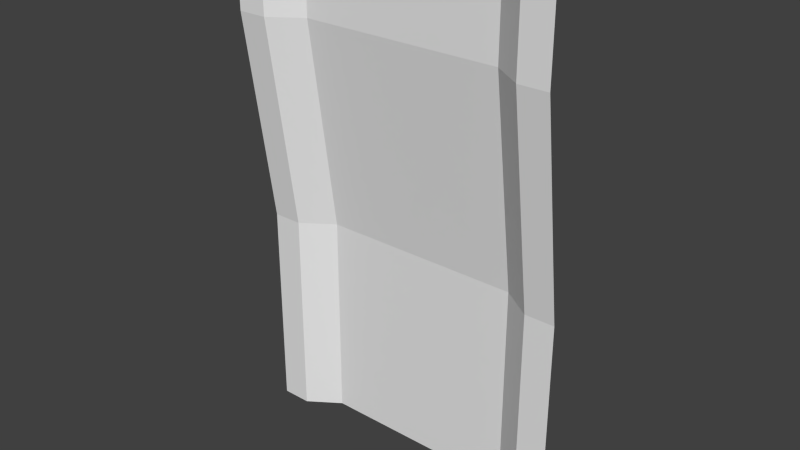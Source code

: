 # Source: wall01.blend  (saved by Blender 2.73.0; exported with 4.5.12 LTS)
import bpy
from mathutils import Matrix  # noqa: F401  (used for matrix-valued properties, if any)

bpy.ops.wm.read_factory_settings(use_empty=True)
scene = bpy.context.scene
scene.name = 'Scene'

# ---- collections
col_collection_1 = bpy.data.collections.new('Collection 1'); scene.collection.children.link(col_collection_1)

# ---- world
world_world = bpy.data.worlds.new('World'); scene.world = world_world
world_world.color = (0.05088, 0.05088, 0.05088)
world_world.use_sun_shadow = False
world_world.sun_shadow_jitter_overblur = 0.0
world_world.cycles.sampling_method = 'MANUAL'
world_world.cycles.sample_map_resolution = 256

# ---- meshes
me_plane = bpy.data.meshes.new('Plane')
me_plane.from_pydata([(-78.03, -9.754, 10.33), (78.03, -9.754, 10.33), (-78.03, 195.1, 24.8), (78.03, 195.1, 24.8), (-63.75, -9.754, 10.33), (63.75, -9.754, 10.33), (63.75, 195.1, 24.8), (-63.75, 195.1, 24.8), (-48.69, -9.754, 0.0), (48.69, -9.754, 0.0), (48.69, 195.1, 14.47), (-48.69, 195.1, 14.47), (-78.03, 92.66, 10.33), (78.03, 92.66, 10.33), (-63.75, 92.66, 10.33), (63.75, 92.66, 10.33), (-48.69, 92.66, 6.996e-06), (48.69, 92.66, 6.996e-06), (-78.03, 236.2, 24.8), (78.03, 236.2, 24.8), (63.75, 236.2, 24.8), (-63.75, 236.2, 24.8), (48.69, 236.2, 14.47), (-48.69, 236.2, 14.47)], [], [(15, 13, 3, 6), (12, 14, 7, 2), (17, 15, 6, 10), (14, 16, 11, 7), (16, 17, 10, 11), (8, 9, 17, 16), (4, 8, 16, 14), (9, 5, 15, 17), (0, 4, 14, 12), (5, 1, 13, 15), (11, 10, 22, 23), (10, 6, 20, 22), (7, 11, 23, 21), (6, 3, 19, 20), (2, 7, 21, 18)])
_uv = me_plane.uv_layers.new(name='diffuse')
_uv.uv.foreach_set('vector', [0.9046, 0.4169, 0.9952, 0.4169, 0.9952, 0.8308, 0.9046, 0.8308, 0.004782, 0.4169, 0.0954, 0.4169, 0.0954, 0.8308, 0.004782, 0.8308, 0.809, 0.4169, 0.9046, 0.4169, 0.9046, 0.8308, 0.809, 0.8308, 0.0954, 0.4169, 0.191, 0.4169, 0.191, 0.8308, 0.0954, 0.8308, 0.191, 0.4169, 0.809, 0.4169, 0.809, 0.8308, 0.191, 0.8308, 0.191, 0.003048, 0.809, 0.003048, 0.809, 0.4169, 0.191, 0.4169, 0.0954, 0.003048, 0.191, 0.003048, 0.191, 0.4169, 0.0954, 0.4169, 0.809, 0.003048, 0.9046, 0.003048, 0.9046, 0.4169, 0.809, 0.4169, 0.004782, 0.003048, 0.0954, 0.003048, 0.0954, 0.4169, 0.004782, 0.4169, 0.9046, 0.003048, 0.9952, 0.003048, 0.9952, 0.4169, 0.9046, 0.4169, 0.191, 0.8308, 0.809, 0.8308, 0.809, 0.997, 0.191, 0.997, 0.809, 0.8308, 0.9046, 0.8308, 0.9046, 0.997, 0.809, 0.997, 0.0954, 0.8308, 0.191, 0.8308, 0.191, 0.997, 0.0954, 0.997, 0.9046, 0.8308, 0.9952, 0.8308, 0.9952, 0.997, 0.9046, 0.997, 0.004782, 0.8308, 0.0954, 0.8308, 0.0954, 0.997, 0.004782, 0.997])
_uv.active_render = True
_uv = me_plane.uv_layers.new(name='lightmap')
_uv.uv.foreach_set('vector', [0.9046, 0.4169, 0.9952, 0.4169, 0.9952, 0.8308, 0.9046, 0.8308, 0.004782, 0.4169, 0.0954, 0.4169, 0.0954, 0.8308, 0.004782, 0.8308, 0.809, 0.4169, 0.9046, 0.4169, 0.9046, 0.8308, 0.809, 0.8308, 0.0954, 0.4169, 0.191, 0.4169, 0.191, 0.8308, 0.0954, 0.8308, 0.191, 0.4169, 0.809, 0.4169, 0.809, 0.8308, 0.191, 0.8308, 0.191, 0.003048, 0.809, 0.003048, 0.809, 0.4169, 0.191, 0.4169, 0.0954, 0.003048, 0.191, 0.003048, 0.191, 0.4169, 0.0954, 0.4169, 0.809, 0.003048, 0.9046, 0.003048, 0.9046, 0.4169, 0.809, 0.4169, 0.004782, 0.003048, 0.0954, 0.003048, 0.0954, 0.4169, 0.004782, 0.4169, 0.9046, 0.003048, 0.9952, 0.003048, 0.9952, 0.4169, 0.9046, 0.4169, 0.191, 0.8308, 0.809, 0.8308, 0.809, 0.997, 0.191, 0.997, 0.809, 0.8308, 0.9046, 0.8308, 0.9046, 0.997, 0.809, 0.997, 0.0954, 0.8308, 0.191, 0.8308, 0.191, 0.997, 0.0954, 0.997, 0.9046, 0.8308, 0.9952, 0.8308, 0.9952, 0.997, 0.9046, 0.997, 0.004782, 0.8308, 0.0954, 0.8308, 0.0954, 0.997, 0.004782, 0.997])
me_plane.use_remesh_preserve_volume = False
me_plane.use_remesh_preserve_attributes = False
me_plane.use_mirror_vertex_groups = False
me_plane.update()

# ---- objects
ob_plane = bpy.data.objects.new('Plane', me_plane)

# ---- transforms, parenting, visibility, modifiers, constraints
ob_plane.location = (0.0, 0.0, 3.048)
ob_plane.rotation_euler = (1.571, -0.0, 0.0)
ob_plane.lineart.crease_threshold = 0.0

# ---- collection membership
col_collection_1.objects.link(ob_plane)

# ---- scene / render settings (as saved in the file)
scene.frame_start = 1; scene.frame_end = 250; scene.frame_set(1)
scene.render.engine = 'BLENDER_EEVEE_NEXT'
scene.render.resolution_percentage = 50
scene.render.dither_intensity = 0.0
scene.cycles.use_denoising = False
scene.cycles.samples = 10
scene.cycles.sampling_pattern = 'TABULATED_SOBOL'
scene.cycles.light_sampling_threshold = 0.0
scene.cycles.use_adaptive_sampling = False
scene.cycles.use_light_tree = False
scene.cycles.blur_glossy = 0.0
scene.cycles.pixel_filter_type = 'GAUSSIAN'
scene.cycles.sample_clamp_indirect = 0.0
scene.view_settings.view_transform = 'Standard'
scene.unit_settings.scale_length = 0.1
bpy.context.view_layer.update()

# ---- added for rendering (the .blend has no active camera and no usable light): camera, sun
cam_auto = bpy.data.cameras.new('AutoCamera')
cam_auto.lens = 50.0
cam_auto.sensor_width = 36.0
cam_auto.clip_end = 4746.63
ob_auto_camera = bpy.data.objects.new('AutoCamera', cam_auto)
scene.collection.objects.link(ob_auto_camera)
ob_auto_camera.location = (270.464, -336.958, 332.633)
ob_auto_camera.rotation_euler = (1.09748, -7.21219e-08, 0.694738)
scene.camera = ob_auto_camera
light_auto_sun = bpy.data.lights.new('AutoSun', 'SUN')
light_auto_sun.energy = 3.0
light_auto_sun.angle = 0.0523599
ob_auto_sun = bpy.data.objects.new('AutoSun', light_auto_sun)
scene.collection.objects.link(ob_auto_sun)
ob_auto_sun.rotation_euler = (0.872665, 0.174533, 0.523599)
bpy.context.view_layer.update()

